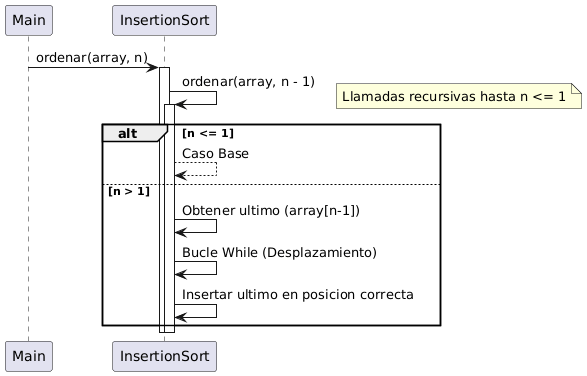

The diagram above was rendered by PlantUML. Its source (embedded in the PNG):
@startuml
participant "Main" as M
participant "InsertionSort" as IS

M -> IS : ordenar(array, n)
activate IS

IS -> IS : ordenar(array, n - 1)
activate IS
note right: Llamadas recursivas hasta n <= 1

alt n <= 1
    IS --> IS : Caso Base
else n > 1
    IS -> IS : Obtener ultimo (array[n-1])
    IS -> IS : Bucle While (Desplazamiento)
    IS -> IS : Insertar ultimo en posicion correcta
end

deactivate IS
deactivate IS
@enduml